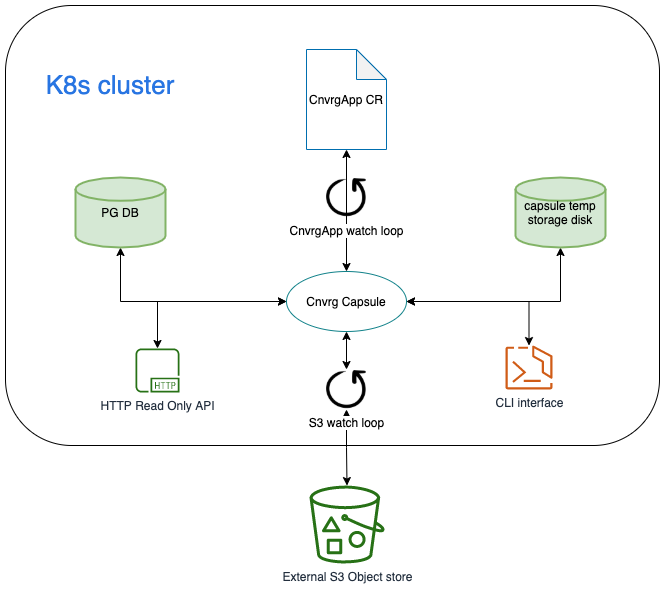

The diagram above was exported from draw.io. Its source (the exported page's mxGraphModel, read from the mxfile embedded in the PNG):
<mxGraphModel dx="1382" dy="769" grid="1" gridSize="10" guides="1" tooltips="1" connect="1" arrows="1" fold="1" page="1" pageScale="1" pageWidth="827" pageHeight="1169" math="0" shadow="0">
  <root>
    <mxCell id="0" />
    <mxCell id="1" parent="0" />
    <mxCell id="WlyUWpjauCytnt4iZqCm-2" value="" style="rounded=1;whiteSpace=wrap;html=1;" vertex="1" parent="1">
      <mxGeometry x="110" y="180" width="654" height="440" as="geometry" />
    </mxCell>
    <mxCell id="WlyUWpjauCytnt4iZqCm-8" style="edgeStyle=orthogonalEdgeStyle;rounded=0;orthogonalLoop=1;jettySize=auto;html=1;startArrow=classic;startFill=1;" edge="1" parent="1" source="WlyUWpjauCytnt4iZqCm-4" target="WlyUWpjauCytnt4iZqCm-17">
      <mxGeometry relative="1" as="geometry">
        <mxPoint x="230" y="476" as="targetPoint" />
      </mxGeometry>
    </mxCell>
    <mxCell id="WlyUWpjauCytnt4iZqCm-10" style="edgeStyle=orthogonalEdgeStyle;rounded=0;orthogonalLoop=1;jettySize=auto;html=1;startArrow=classic;startFill=1;entryX=0.5;entryY=1;entryDx=0;entryDy=0;entryPerimeter=0;" edge="1" parent="1" source="WlyUWpjauCytnt4iZqCm-4" target="WlyUWpjauCytnt4iZqCm-9">
      <mxGeometry relative="1" as="geometry">
        <mxPoint x="641" y="535" as="targetPoint" />
      </mxGeometry>
    </mxCell>
    <mxCell id="WlyUWpjauCytnt4iZqCm-25" style="edgeStyle=orthogonalEdgeStyle;rounded=0;orthogonalLoop=1;jettySize=auto;html=1;exitX=0;exitY=0.5;exitDx=0;exitDy=0;startArrow=classic;startFill=1;" edge="1" parent="1" source="WlyUWpjauCytnt4iZqCm-4" target="WlyUWpjauCytnt4iZqCm-18">
      <mxGeometry relative="1" as="geometry" />
    </mxCell>
    <mxCell id="WlyUWpjauCytnt4iZqCm-27" style="edgeStyle=orthogonalEdgeStyle;rounded=0;orthogonalLoop=1;jettySize=auto;html=1;exitX=1;exitY=0.5;exitDx=0;exitDy=0;startArrow=classic;startFill=1;" edge="1" parent="1" source="WlyUWpjauCytnt4iZqCm-4" target="WlyUWpjauCytnt4iZqCm-20">
      <mxGeometry relative="1" as="geometry" />
    </mxCell>
    <mxCell id="WlyUWpjauCytnt4iZqCm-29" style="edgeStyle=orthogonalEdgeStyle;rounded=0;orthogonalLoop=1;jettySize=auto;html=1;exitX=0.5;exitY=1;exitDx=0;exitDy=0;startArrow=classic;startFill=1;" edge="1" parent="1" source="WlyUWpjauCytnt4iZqCm-4" target="WlyUWpjauCytnt4iZqCm-15">
      <mxGeometry relative="1" as="geometry" />
    </mxCell>
    <mxCell id="WlyUWpjauCytnt4iZqCm-4" value="Cnvrg Capsule" style="ellipse;whiteSpace=wrap;html=1;strokeColor=#0e8088;fillColor=none;" vertex="1" parent="1">
      <mxGeometry x="391" y="446" width="120" height="60" as="geometry" />
    </mxCell>
    <mxCell id="WlyUWpjauCytnt4iZqCm-16" style="edgeStyle=orthogonalEdgeStyle;rounded=0;orthogonalLoop=1;jettySize=auto;html=1;startArrow=classic;startFill=1;" edge="1" parent="1" source="WlyUWpjauCytnt4iZqCm-6" target="WlyUWpjauCytnt4iZqCm-4">
      <mxGeometry relative="1" as="geometry" />
    </mxCell>
    <mxCell id="WlyUWpjauCytnt4iZqCm-6" value="&lt;span style=&quot;color: rgb(0 , 0 , 0)&quot;&gt;CnvrgApp CR&lt;/span&gt;" style="shape=note;whiteSpace=wrap;html=1;backgroundOutline=1;darkOpacity=0.05;strokeColor=#006EAF;fontColor=#ffffff;fillColor=none;" vertex="1" parent="1">
      <mxGeometry x="411" y="224" width="80" height="100" as="geometry" />
    </mxCell>
    <mxCell id="WlyUWpjauCytnt4iZqCm-9" value="capsule temp storage disk" style="strokeWidth=2;html=1;shape=mxgraph.flowchart.database;whiteSpace=wrap;fillColor=#d5e8d4;strokeColor=#82b366;" vertex="1" parent="1">
      <mxGeometry x="620" y="352" width="90" height="70" as="geometry" />
    </mxCell>
    <mxCell id="WlyUWpjauCytnt4iZqCm-11" value="CnvrgApp watch loop" style="shape=image;html=1;verticalAlign=top;verticalLabelPosition=bottom;labelBackgroundColor=#ffffff;imageAspect=0;aspect=fixed;image=https://cdn0.iconfinder.com/data/icons/doodle-audio-video-game/91/Audio_-_Video_-_Game_30-128.png" vertex="1" parent="1">
      <mxGeometry x="431" y="352" width="40" height="40" as="geometry" />
    </mxCell>
    <mxCell id="WlyUWpjauCytnt4iZqCm-30" style="edgeStyle=orthogonalEdgeStyle;rounded=0;orthogonalLoop=1;jettySize=auto;html=1;startArrow=classic;startFill=1;" edge="1" parent="1" source="WlyUWpjauCytnt4iZqCm-15" target="WlyUWpjauCytnt4iZqCm-28">
      <mxGeometry relative="1" as="geometry" />
    </mxCell>
    <mxCell id="WlyUWpjauCytnt4iZqCm-15" value="S3 watch loop" style="shape=image;html=1;verticalAlign=top;verticalLabelPosition=bottom;labelBackgroundColor=#ffffff;imageAspect=0;aspect=fixed;image=https://cdn0.iconfinder.com/data/icons/doodle-audio-video-game/91/Audio_-_Video_-_Game_30-128.png" vertex="1" parent="1">
      <mxGeometry x="431" y="544" width="40" height="40" as="geometry" />
    </mxCell>
    <mxCell id="WlyUWpjauCytnt4iZqCm-17" value="PG DB" style="strokeWidth=2;html=1;shape=mxgraph.flowchart.database;whiteSpace=wrap;fillColor=#d5e8d4;strokeColor=#82b366;" vertex="1" parent="1">
      <mxGeometry x="180" y="352" width="90" height="70" as="geometry" />
    </mxCell>
    <mxCell id="WlyUWpjauCytnt4iZqCm-18" value="HTTP Read Only API" style="outlineConnect=0;fontColor=#232F3E;gradientColor=none;fillColor=#277116;strokeColor=none;dashed=0;verticalLabelPosition=bottom;verticalAlign=top;align=center;html=1;fontSize=12;fontStyle=0;aspect=fixed;pointerEvents=1;shape=mxgraph.aws4.http_protocol;" vertex="1" parent="1">
      <mxGeometry x="240" y="523" width="44" height="44" as="geometry" />
    </mxCell>
    <mxCell id="WlyUWpjauCytnt4iZqCm-20" value="CLI interface" style="outlineConnect=0;fontColor=#232F3E;gradientColor=none;fillColor=#D05C17;strokeColor=none;dashed=0;verticalLabelPosition=bottom;verticalAlign=top;align=center;html=1;fontSize=12;fontStyle=0;aspect=fixed;pointerEvents=1;shape=mxgraph.aws4.ecs_copilot_cli;" vertex="1" parent="1">
      <mxGeometry x="610" y="520" width="47" height="43.98" as="geometry" />
    </mxCell>
    <mxCell id="WlyUWpjauCytnt4iZqCm-28" value="External S3 Object store" style="outlineConnect=0;fontColor=#232F3E;gradientColor=none;fillColor=#277116;strokeColor=none;dashed=0;verticalLabelPosition=bottom;verticalAlign=top;align=center;html=1;fontSize=12;fontStyle=0;aspect=fixed;pointerEvents=1;shape=mxgraph.aws4.bucket_with_objects;" vertex="1" parent="1">
      <mxGeometry x="414" y="660" width="75" height="78" as="geometry" />
    </mxCell>
    <mxCell id="WlyUWpjauCytnt4iZqCm-36" value="&lt;font style=&quot;font-size: 26px&quot; color=&quot;#2875e2&quot;&gt;K8s cluster&lt;/font&gt;" style="text;html=1;align=center;verticalAlign=middle;whiteSpace=wrap;rounded=0;" vertex="1" parent="1">
      <mxGeometry x="110" y="250" width="210" height="20" as="geometry" />
    </mxCell>
  </root>
</mxGraphModel>